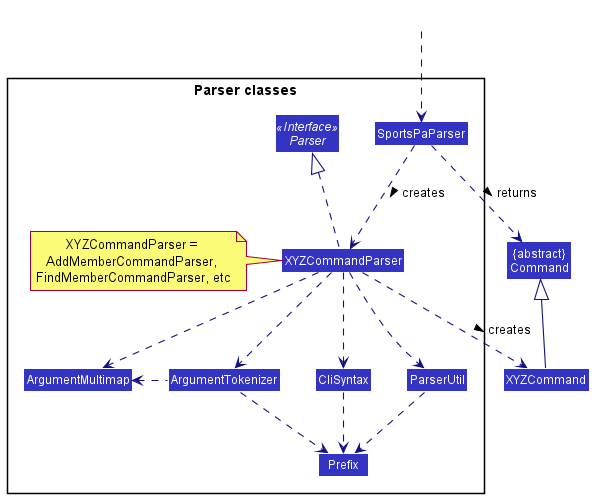

The diagram above was rendered by PlantUML. Its source (embedded in the PNG):
@startuml
!include style.puml
skinparam arrowThickness 1.1
skinparam arrowColor LOGIC_COLOR_T4
skinparam classBackgroundColor LOGIC_COLOR

Class "{abstract}\nCommand" as Command
Class XYZCommand

package "Parser classes"{
Interface Parser <<Interface>>
Class SportsPaParser
Class XYZCommandParser
Class CliSyntax
Class ParserUtil
Class ArgumentMultimap
Class ArgumentTokenizer
Class Prefix
note left of XYZCommandParser: XYZCommandParser = \nAddMemberCommandParser, \nFindMemberCommandParser, etc
}

Class HiddenOutside #FFFFFF
HiddenOutside ..> SportsPaParser

SportsPaParser .down.> XYZCommandParser: creates >

XYZCommandParser ..> XYZCommand : creates >
SportsPaParser ..> Command : returns >
XYZCommandParser .up.|> Parser
XYZCommandParser ..> ArgumentMultimap
XYZCommandParser ..> ArgumentTokenizer
ArgumentTokenizer .left.> ArgumentMultimap
XYZCommandParser ..> CliSyntax
CliSyntax ..> Prefix
XYZCommandParser ..> ParserUtil
ParserUtil .down.> Prefix
ArgumentTokenizer .down.> Prefix
XYZCommand -up-|> Command
@enduml